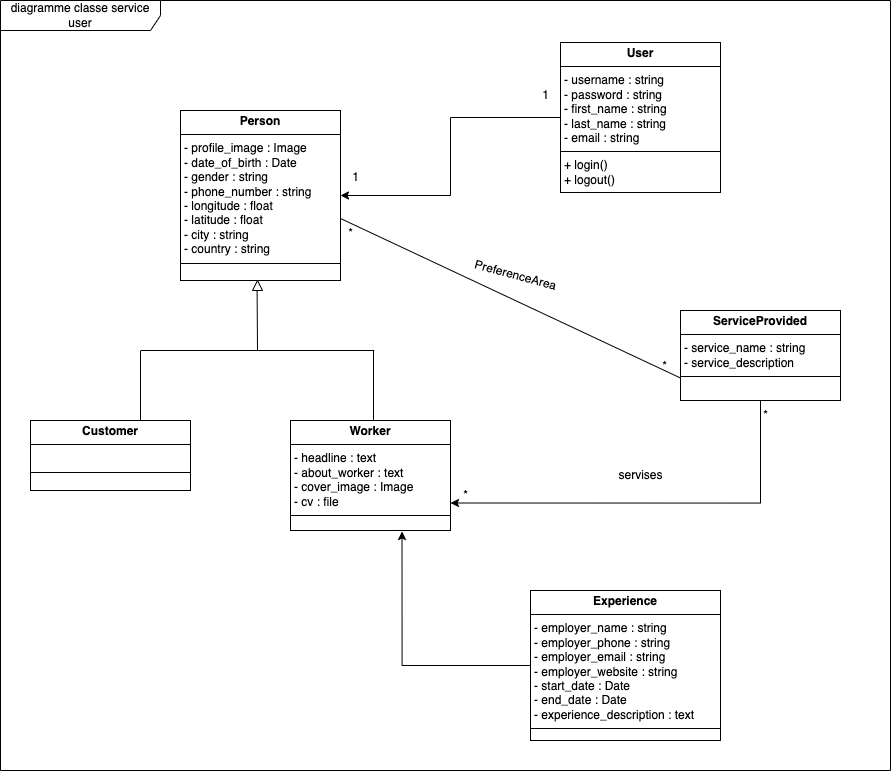

The diagram above was exported from draw.io. Its source (the exported page's mxGraphModel, read from the mxfile embedded in the PNG):
<mxGraphModel dx="2106" dy="1474" grid="1" gridSize="10" guides="1" tooltips="1" connect="1" arrows="1" fold="1" page="0" pageScale="1" pageWidth="827" pageHeight="1169" background="none" math="0" shadow="0">
  <root>
    <mxCell id="0" />
    <mxCell id="1" parent="0" />
    <mxCell id="0PpmBr4-nIdg3OnNyylq-1" value="&lt;p style=&quot;margin:0px;margin-top:4px;text-align:center;&quot;&gt;&lt;b&gt;Person&lt;/b&gt;&lt;/p&gt;&lt;hr size=&quot;1&quot; style=&quot;border-style:solid;&quot;&gt;&lt;p style=&quot;margin:0px;margin-left:4px;&quot;&gt;- profile_image : Image&lt;/p&gt;&lt;p style=&quot;margin:0px;margin-left:4px;&quot;&gt;- date_of_birth : Date&lt;/p&gt;&lt;p style=&quot;margin:0px;margin-left:4px;&quot;&gt;- gender : string&lt;/p&gt;&lt;p style=&quot;margin:0px;margin-left:4px;&quot;&gt;- phone_number : string&lt;/p&gt;&lt;p style=&quot;margin:0px;margin-left:4px;&quot;&gt;- longitude : float&lt;/p&gt;&lt;p style=&quot;margin:0px;margin-left:4px;&quot;&gt;- latitude : float&lt;/p&gt;&lt;p style=&quot;margin:0px;margin-left:4px;&quot;&gt;- city : string&lt;/p&gt;&lt;p style=&quot;margin:0px;margin-left:4px;&quot;&gt;- country : string&lt;/p&gt;&lt;hr size=&quot;1&quot; style=&quot;border-style:solid;&quot;&gt;&lt;p style=&quot;margin:0px;margin-left:4px;&quot;&gt;&lt;br&gt;&lt;/p&gt;" style="verticalAlign=top;align=left;overflow=fill;html=1;whiteSpace=wrap;" vertex="1" parent="1">
      <mxGeometry x="140" y="50" width="160" height="170" as="geometry" />
    </mxCell>
    <mxCell id="0PpmBr4-nIdg3OnNyylq-3" style="edgeStyle=orthogonalEdgeStyle;rounded=0;orthogonalLoop=1;jettySize=auto;html=1;exitX=0.5;exitY=1;exitDx=0;exitDy=0;" edge="1" parent="1" source="0PpmBr4-nIdg3OnNyylq-1" target="0PpmBr4-nIdg3OnNyylq-1">
      <mxGeometry relative="1" as="geometry" />
    </mxCell>
    <mxCell id="0PpmBr4-nIdg3OnNyylq-18" style="edgeStyle=orthogonalEdgeStyle;rounded=0;orthogonalLoop=1;jettySize=auto;html=1;exitX=0;exitY=0.5;exitDx=0;exitDy=0;entryX=1;entryY=0.5;entryDx=0;entryDy=0;" edge="1" parent="1" source="0PpmBr4-nIdg3OnNyylq-5" target="0PpmBr4-nIdg3OnNyylq-1">
      <mxGeometry relative="1" as="geometry" />
    </mxCell>
    <mxCell id="0PpmBr4-nIdg3OnNyylq-5" value="&lt;p style=&quot;margin:0px;margin-top:4px;text-align:center;&quot;&gt;&lt;b&gt;User&lt;/b&gt;&lt;/p&gt;&lt;hr size=&quot;1&quot; style=&quot;border-style:solid;&quot;&gt;&lt;p style=&quot;margin:0px;margin-left:4px;&quot;&gt;- username : string&lt;br&gt;&lt;/p&gt;&lt;p style=&quot;margin:0px;margin-left:4px;&quot;&gt;- password : string&lt;/p&gt;&lt;p style=&quot;margin:0px;margin-left:4px;&quot;&gt;- first_name : string&lt;/p&gt;&lt;p style=&quot;margin:0px;margin-left:4px;&quot;&gt;- last_name : string&lt;/p&gt;&lt;p style=&quot;margin:0px;margin-left:4px;&quot;&gt;- email : string&lt;/p&gt;&lt;hr size=&quot;1&quot; style=&quot;border-style:solid;&quot;&gt;&lt;p style=&quot;margin:0px;margin-left:4px;&quot;&gt;+ login()&amp;nbsp;&lt;/p&gt;&lt;p style=&quot;margin:0px;margin-left:4px;&quot;&gt;+ logout()&amp;nbsp;&lt;/p&gt;" style="verticalAlign=top;align=left;overflow=fill;html=1;whiteSpace=wrap;" vertex="1" parent="1">
      <mxGeometry x="520" y="-18" width="160" height="150" as="geometry" />
    </mxCell>
    <mxCell id="0PpmBr4-nIdg3OnNyylq-8" value="1" style="text;html=1;align=center;verticalAlign=middle;resizable=0;points=[];autosize=1;strokeColor=none;fillColor=none;" vertex="1" parent="1">
      <mxGeometry x="490" y="20" width="30" height="30" as="geometry" />
    </mxCell>
    <mxCell id="0PpmBr4-nIdg3OnNyylq-9" value="1" style="text;html=1;align=center;verticalAlign=middle;resizable=0;points=[];autosize=1;strokeColor=none;fillColor=none;" vertex="1" parent="1">
      <mxGeometry x="300" y="102" width="30" height="30" as="geometry" />
    </mxCell>
    <mxCell id="0PpmBr4-nIdg3OnNyylq-10" value="&lt;p style=&quot;margin:0px;margin-top:4px;text-align:center;&quot;&gt;&lt;b&gt;Customer&lt;/b&gt;&lt;/p&gt;&lt;hr size=&quot;1&quot; style=&quot;border-style:solid;&quot;&gt;&lt;p style=&quot;margin:0px;margin-left:4px;&quot;&gt;&lt;br&gt;&lt;/p&gt;&lt;hr size=&quot;1&quot; style=&quot;border-style:solid;&quot;&gt;&lt;p style=&quot;margin:0px;margin-left:4px;&quot;&gt;&lt;br&gt;&lt;/p&gt;" style="verticalAlign=top;align=left;overflow=fill;html=1;whiteSpace=wrap;" vertex="1" parent="1">
      <mxGeometry x="-10" y="360" width="160" height="70" as="geometry" />
    </mxCell>
    <mxCell id="0PpmBr4-nIdg3OnNyylq-11" value="&lt;p style=&quot;margin:0px;margin-top:4px;text-align:center;&quot;&gt;&lt;b&gt;Worker&lt;/b&gt;&lt;/p&gt;&lt;hr size=&quot;1&quot; style=&quot;border-style:solid;&quot;&gt;&lt;p style=&quot;margin:0px;margin-left:4px;&quot;&gt;- headline : text&lt;br&gt;&lt;/p&gt;&lt;p style=&quot;margin:0px;margin-left:4px;&quot;&gt;- about_worker : text&lt;/p&gt;&lt;p style=&quot;margin:0px;margin-left:4px;&quot;&gt;- cover_image : Image&lt;/p&gt;&lt;p style=&quot;margin:0px;margin-left:4px;&quot;&gt;- cv : file&lt;/p&gt;&lt;hr size=&quot;1&quot; style=&quot;border-style:solid;&quot;&gt;&lt;p style=&quot;margin:0px;margin-left:4px;&quot;&gt;&lt;br&gt;&lt;/p&gt;" style="verticalAlign=top;align=left;overflow=fill;html=1;whiteSpace=wrap;" vertex="1" parent="1">
      <mxGeometry x="250" y="360" width="160" height="110" as="geometry" />
    </mxCell>
    <mxCell id="0PpmBr4-nIdg3OnNyylq-12" value="" style="triangle;whiteSpace=wrap;html=1;rotation=-90;" vertex="1" parent="1">
      <mxGeometry x="212" y="220" width="10" height="10" as="geometry" />
    </mxCell>
    <mxCell id="0PpmBr4-nIdg3OnNyylq-13" value="" style="endArrow=none;html=1;rounded=0;" edge="1" parent="1">
      <mxGeometry width="50" height="50" relative="1" as="geometry">
        <mxPoint x="217" y="290" as="sourcePoint" />
        <mxPoint x="216.6" y="230" as="targetPoint" />
      </mxGeometry>
    </mxCell>
    <mxCell id="0PpmBr4-nIdg3OnNyylq-14" value="" style="endArrow=none;html=1;rounded=0;" edge="1" parent="1">
      <mxGeometry width="50" height="50" relative="1" as="geometry">
        <mxPoint x="100.25" y="290" as="sourcePoint" />
        <mxPoint x="333.75" y="290" as="targetPoint" />
      </mxGeometry>
    </mxCell>
    <mxCell id="0PpmBr4-nIdg3OnNyylq-15" value="" style="endArrow=none;html=1;rounded=0;" edge="1" parent="1">
      <mxGeometry width="50" height="50" relative="1" as="geometry">
        <mxPoint x="100" y="360" as="sourcePoint" />
        <mxPoint x="100" y="290" as="targetPoint" />
      </mxGeometry>
    </mxCell>
    <mxCell id="0PpmBr4-nIdg3OnNyylq-16" value="" style="endArrow=none;html=1;rounded=0;" edge="1" parent="1">
      <mxGeometry width="50" height="50" relative="1" as="geometry">
        <mxPoint x="333" y="360" as="sourcePoint" />
        <mxPoint x="333" y="290" as="targetPoint" />
      </mxGeometry>
    </mxCell>
    <mxCell id="0PpmBr4-nIdg3OnNyylq-33" style="edgeStyle=orthogonalEdgeStyle;rounded=0;orthogonalLoop=1;jettySize=auto;html=1;exitX=0.5;exitY=1;exitDx=0;exitDy=0;entryX=1;entryY=0.75;entryDx=0;entryDy=0;" edge="1" parent="1" source="0PpmBr4-nIdg3OnNyylq-19" target="0PpmBr4-nIdg3OnNyylq-11">
      <mxGeometry relative="1" as="geometry" />
    </mxCell>
    <mxCell id="0PpmBr4-nIdg3OnNyylq-19" value="&lt;p style=&quot;margin:0px;margin-top:4px;text-align:center;&quot;&gt;&lt;b&gt;ServiceProvided&lt;/b&gt;&lt;/p&gt;&lt;hr size=&quot;1&quot; style=&quot;border-style:solid;&quot;&gt;&lt;p style=&quot;margin:0px;margin-left:4px;&quot;&gt;- service_name : string&amp;nbsp;&lt;/p&gt;&lt;p style=&quot;margin:0px;margin-left:4px;&quot;&gt;- service_description&lt;/p&gt;&lt;hr size=&quot;1&quot; style=&quot;border-style:solid;&quot;&gt;&lt;p style=&quot;margin:0px;margin-left:4px;&quot;&gt;&lt;br&gt;&lt;/p&gt;" style="verticalAlign=top;align=left;overflow=fill;html=1;whiteSpace=wrap;" vertex="1" parent="1">
      <mxGeometry x="640" y="250" width="160" height="90" as="geometry" />
    </mxCell>
    <mxCell id="0PpmBr4-nIdg3OnNyylq-20" value="" style="endArrow=none;html=1;rounded=0;exitX=0.983;exitY=0.629;exitDx=0;exitDy=0;exitPerimeter=0;entryX=0;entryY=0.75;entryDx=0;entryDy=0;" edge="1" parent="1" target="0PpmBr4-nIdg3OnNyylq-19">
      <mxGeometry width="50" height="50" relative="1" as="geometry">
        <mxPoint x="300.0000000000002" y="158.00000000000006" as="sourcePoint" />
        <mxPoint x="642.72" y="286.07" as="targetPoint" />
        <Array as="points" />
      </mxGeometry>
    </mxCell>
    <mxCell id="0PpmBr4-nIdg3OnNyylq-23" value="PreferenceArea" style="text;html=1;align=center;verticalAlign=middle;resizable=0;points=[];autosize=1;strokeColor=none;fillColor=none;rotation=15;" vertex="1" parent="1">
      <mxGeometry x="420" y="200" width="110" height="30" as="geometry" />
    </mxCell>
    <mxCell id="0PpmBr4-nIdg3OnNyylq-24" value="*" style="text;html=1;align=center;verticalAlign=middle;resizable=0;points=[];autosize=1;strokeColor=none;fillColor=none;" vertex="1" parent="1">
      <mxGeometry x="295" y="158" width="30" height="30" as="geometry" />
    </mxCell>
    <mxCell id="0PpmBr4-nIdg3OnNyylq-25" value="*" style="text;html=1;align=center;verticalAlign=middle;resizable=0;points=[];autosize=1;strokeColor=none;fillColor=none;" vertex="1" parent="1">
      <mxGeometry x="609" y="291" width="30" height="30" as="geometry" />
    </mxCell>
    <mxCell id="0PpmBr4-nIdg3OnNyylq-28" value="servises" style="text;html=1;align=center;verticalAlign=middle;resizable=0;points=[];autosize=1;strokeColor=none;fillColor=none;rotation=0;" vertex="1" parent="1">
      <mxGeometry x="565" y="400" width="70" height="30" as="geometry" />
    </mxCell>
    <mxCell id="0PpmBr4-nIdg3OnNyylq-29" value="*" style="text;html=1;align=center;verticalAlign=middle;resizable=0;points=[];autosize=1;strokeColor=none;fillColor=none;" vertex="1" parent="1">
      <mxGeometry x="410" y="420" width="30" height="30" as="geometry" />
    </mxCell>
    <mxCell id="0PpmBr4-nIdg3OnNyylq-30" value="*" style="text;html=1;align=center;verticalAlign=middle;resizable=0;points=[];autosize=1;strokeColor=none;fillColor=none;" vertex="1" parent="1">
      <mxGeometry x="710" y="340" width="30" height="30" as="geometry" />
    </mxCell>
    <mxCell id="0PpmBr4-nIdg3OnNyylq-32" value="&lt;p style=&quot;margin:0px;margin-top:4px;text-align:center;&quot;&gt;&lt;b&gt;Experience&lt;/b&gt;&lt;/p&gt;&lt;hr size=&quot;1&quot; style=&quot;border-style:solid;&quot;&gt;&lt;p style=&quot;margin:0px;margin-left:4px;&quot;&gt;- employer_name : string&lt;br&gt;&lt;/p&gt;&lt;p style=&quot;margin:0px;margin-left:4px;&quot;&gt;- employer_phone : string&lt;/p&gt;&lt;p style=&quot;margin:0px;margin-left:4px;&quot;&gt;- employer_email : string&lt;/p&gt;&lt;p style=&quot;margin:0px;margin-left:4px;&quot;&gt;- employer_website : string&lt;/p&gt;&lt;p style=&quot;margin:0px;margin-left:4px;&quot;&gt;- start_date : Date&lt;/p&gt;&lt;p style=&quot;margin:0px;margin-left:4px;&quot;&gt;- end_date : Date&lt;/p&gt;&lt;p style=&quot;margin:0px;margin-left:4px;&quot;&gt;- experience_description : text&lt;/p&gt;&lt;hr size=&quot;1&quot; style=&quot;border-style:solid;&quot;&gt;&lt;p style=&quot;margin:0px;margin-left:4px;&quot;&gt;&lt;br&gt;&lt;/p&gt;" style="verticalAlign=top;align=left;overflow=fill;html=1;whiteSpace=wrap;" vertex="1" parent="1">
      <mxGeometry x="490" y="530" width="190" height="150" as="geometry" />
    </mxCell>
    <mxCell id="0PpmBr4-nIdg3OnNyylq-34" style="edgeStyle=orthogonalEdgeStyle;rounded=0;orthogonalLoop=1;jettySize=auto;html=1;exitX=0;exitY=0.5;exitDx=0;exitDy=0;entryX=0.697;entryY=1.009;entryDx=0;entryDy=0;entryPerimeter=0;" edge="1" parent="1" source="0PpmBr4-nIdg3OnNyylq-32" target="0PpmBr4-nIdg3OnNyylq-11">
      <mxGeometry relative="1" as="geometry" />
    </mxCell>
    <mxCell id="0PpmBr4-nIdg3OnNyylq-36" value="diagramme classe service user" style="shape=umlFrame;whiteSpace=wrap;html=1;pointerEvents=0;recursiveResize=0;container=1;collapsible=0;width=160;" vertex="1" parent="1">
      <mxGeometry x="-40" y="-60" width="890" height="770" as="geometry" />
    </mxCell>
  </root>
</mxGraphModel>